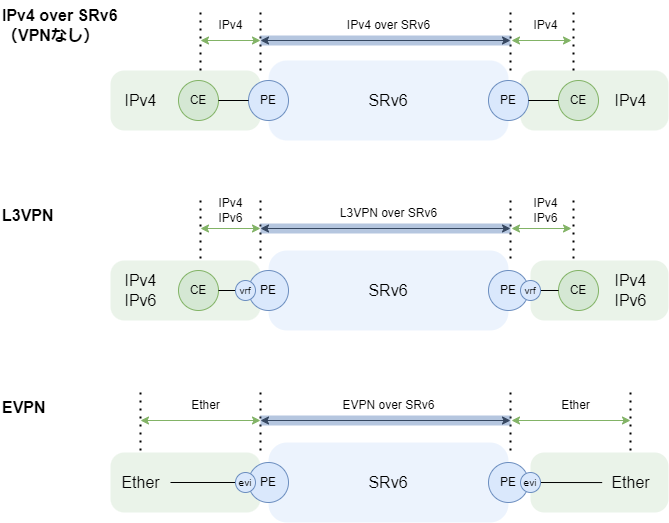

The diagram above was exported from draw.io. Its source (the exported page's mxGraphModel, read from the mxfile embedded in the PNG):
<mxGraphModel dx="901" dy="870" grid="1" gridSize="10" guides="1" tooltips="1" connect="1" arrows="1" fold="1" page="1" pageScale="1" pageWidth="827" pageHeight="1169" math="0" shadow="0">
  <root>
    <mxCell id="0" />
    <mxCell id="1" parent="0" />
    <mxCell id="154" value="" style="rounded=1;whiteSpace=wrap;html=1;arcSize=23;fillColor=#d5e8d4;strokeColor=none;opacity=50;" vertex="1" parent="1">
      <mxGeometry x="120" y="80" width="150" height="60" as="geometry" />
    </mxCell>
    <mxCell id="153" value="" style="rounded=1;whiteSpace=wrap;html=1;arcSize=23;fillColor=#d5e8d4;strokeColor=none;opacity=50;" vertex="1" parent="1">
      <mxGeometry x="530" y="80" width="148" height="60" as="geometry" />
    </mxCell>
    <mxCell id="142" value="SRv6" style="rounded=1;whiteSpace=wrap;html=1;arcSize=23;fillColor=#dae8fc;strokeColor=none;fontSize=16;opacity=50;" vertex="1" parent="1">
      <mxGeometry x="278" y="70" width="240" height="80" as="geometry" />
    </mxCell>
    <mxCell id="143" value="PE" style="ellipse;whiteSpace=wrap;html=1;aspect=fixed;fillColor=#dae8fc;strokeColor=#6c8ebf;" vertex="1" parent="1">
      <mxGeometry x="258" y="90" width="40" height="40" as="geometry" />
    </mxCell>
    <mxCell id="147" value="PE" style="ellipse;whiteSpace=wrap;html=1;aspect=fixed;fillColor=#dae8fc;strokeColor=#6c8ebf;" vertex="1" parent="1">
      <mxGeometry x="498" y="90" width="40" height="40" as="geometry" />
    </mxCell>
    <mxCell id="152" value="CE" style="ellipse;whiteSpace=wrap;html=1;aspect=fixed;fillColor=#d5e8d4;strokeColor=#82b366;" vertex="1" parent="1">
      <mxGeometry x="568" y="90" width="40" height="40" as="geometry" />
    </mxCell>
    <mxCell id="155" value="CE" style="ellipse;whiteSpace=wrap;html=1;aspect=fixed;fillColor=#d5e8d4;strokeColor=#82b366;" vertex="1" parent="1">
      <mxGeometry x="188" y="90" width="40" height="40" as="geometry" />
    </mxCell>
    <mxCell id="156" value="" style="endArrow=none;html=1;exitX=1;exitY=0.5;exitDx=0;exitDy=0;entryX=0;entryY=0.5;entryDx=0;entryDy=0;" edge="1" parent="1" source="155" target="143">
      <mxGeometry width="50" height="50" relative="1" as="geometry">
        <mxPoint x="358" y="110" as="sourcePoint" />
        <mxPoint x="408" y="60" as="targetPoint" />
      </mxGeometry>
    </mxCell>
    <mxCell id="157" value="" style="endArrow=none;html=1;exitX=1;exitY=0.5;exitDx=0;exitDy=0;entryX=0;entryY=0.5;entryDx=0;entryDy=0;" edge="1" parent="1" source="147" target="152">
      <mxGeometry width="50" height="50" relative="1" as="geometry">
        <mxPoint x="238" y="120" as="sourcePoint" />
        <mxPoint x="268" y="120" as="targetPoint" />
      </mxGeometry>
    </mxCell>
    <mxCell id="159" value="IPv4" style="text;html=1;align=center;verticalAlign=middle;resizable=0;points=[];autosize=1;strokeColor=none;fillColor=none;fontSize=16;" vertex="1" parent="1">
      <mxGeometry x="120" y="95" width="60" height="30" as="geometry" />
    </mxCell>
    <mxCell id="160" value="IPv4" style="text;html=1;align=center;verticalAlign=middle;resizable=0;points=[];autosize=1;strokeColor=none;fillColor=none;fontSize=16;" vertex="1" parent="1">
      <mxGeometry x="610" y="95" width="60" height="30" as="geometry" />
    </mxCell>
    <mxCell id="161" value="" style="endArrow=none;dashed=1;html=1;dashPattern=1 3;strokeWidth=2;fontSize=16;" edge="1" parent="1">
      <mxGeometry width="50" height="50" relative="1" as="geometry">
        <mxPoint x="270" y="80" as="sourcePoint" />
        <mxPoint x="270" y="20" as="targetPoint" />
      </mxGeometry>
    </mxCell>
    <mxCell id="162" value="" style="endArrow=none;dashed=1;html=1;dashPattern=1 3;strokeWidth=2;fontSize=16;" edge="1" parent="1">
      <mxGeometry width="50" height="50" relative="1" as="geometry">
        <mxPoint x="210" y="80" as="sourcePoint" />
        <mxPoint x="210" y="20" as="targetPoint" />
      </mxGeometry>
    </mxCell>
    <mxCell id="163" value="" style="endArrow=none;dashed=1;html=1;dashPattern=1 3;strokeWidth=2;fontSize=16;" edge="1" parent="1">
      <mxGeometry width="50" height="50" relative="1" as="geometry">
        <mxPoint x="520" y="80" as="sourcePoint" />
        <mxPoint x="520" y="20" as="targetPoint" />
      </mxGeometry>
    </mxCell>
    <mxCell id="164" value="" style="endArrow=none;dashed=1;html=1;dashPattern=1 3;strokeWidth=2;fontSize=16;" edge="1" parent="1">
      <mxGeometry width="50" height="50" relative="1" as="geometry">
        <mxPoint x="583" y="80" as="sourcePoint" />
        <mxPoint x="583" y="20" as="targetPoint" />
      </mxGeometry>
    </mxCell>
    <mxCell id="165" value="" style="endArrow=classic;startArrow=classic;html=1;fontSize=16;fillColor=#d5e8d4;strokeColor=#82b366;" edge="1" parent="1">
      <mxGeometry width="50" height="50" relative="1" as="geometry">
        <mxPoint x="210" y="50" as="sourcePoint" />
        <mxPoint x="270" y="50" as="targetPoint" />
      </mxGeometry>
    </mxCell>
    <mxCell id="166" value="" style="endArrow=classic;startArrow=classic;html=1;fontSize=16;fillColor=#d5e8d4;strokeColor=#82b366;" edge="1" parent="1">
      <mxGeometry width="50" height="50" relative="1" as="geometry">
        <mxPoint x="521" y="50" as="sourcePoint" />
        <mxPoint x="581" y="50" as="targetPoint" />
      </mxGeometry>
    </mxCell>
    <mxCell id="169" value="IPv4 over SRv6&lt;br&gt;（VPNなし）" style="text;html=1;align=left;verticalAlign=middle;resizable=0;points=[];autosize=1;strokeColor=none;fillColor=none;fontSize=16;fontStyle=1" vertex="1" parent="1">
      <mxGeometry x="10" y="10" width="140" height="50" as="geometry" />
    </mxCell>
    <mxCell id="170" value="L3VPN" style="text;html=1;align=left;verticalAlign=middle;resizable=0;points=[];autosize=1;strokeColor=none;fillColor=none;fontSize=16;fontStyle=1" vertex="1" parent="1">
      <mxGeometry x="10" y="210" width="80" height="30" as="geometry" />
    </mxCell>
    <mxCell id="171" value="" style="rounded=1;whiteSpace=wrap;html=1;arcSize=23;fillColor=#d5e8d4;strokeColor=none;opacity=50;" vertex="1" parent="1">
      <mxGeometry x="120" y="270" width="150" height="60" as="geometry" />
    </mxCell>
    <mxCell id="172" value="" style="rounded=1;whiteSpace=wrap;html=1;arcSize=23;fillColor=#d5e8d4;strokeColor=none;opacity=50;" vertex="1" parent="1">
      <mxGeometry x="540" y="270" width="138" height="60" as="geometry" />
    </mxCell>
    <mxCell id="173" value="SRv6" style="rounded=1;whiteSpace=wrap;html=1;arcSize=23;fillColor=#dae8fc;strokeColor=none;fontSize=16;opacity=50;" vertex="1" parent="1">
      <mxGeometry x="278" y="260" width="240" height="80" as="geometry" />
    </mxCell>
    <mxCell id="174" value="PE" style="ellipse;whiteSpace=wrap;html=1;aspect=fixed;fillColor=#dae8fc;strokeColor=#6c8ebf;" vertex="1" parent="1">
      <mxGeometry x="258" y="280" width="40" height="40" as="geometry" />
    </mxCell>
    <mxCell id="175" value="PE" style="ellipse;whiteSpace=wrap;html=1;aspect=fixed;fillColor=#dae8fc;strokeColor=#6c8ebf;" vertex="1" parent="1">
      <mxGeometry x="498" y="280" width="40" height="40" as="geometry" />
    </mxCell>
    <mxCell id="176" value="CE" style="ellipse;whiteSpace=wrap;html=1;aspect=fixed;fillColor=#d5e8d4;strokeColor=#82b366;" vertex="1" parent="1">
      <mxGeometry x="568" y="280" width="40" height="40" as="geometry" />
    </mxCell>
    <mxCell id="177" value="CE" style="ellipse;whiteSpace=wrap;html=1;aspect=fixed;fillColor=#d5e8d4;strokeColor=#82b366;" vertex="1" parent="1">
      <mxGeometry x="188" y="280" width="40" height="40" as="geometry" />
    </mxCell>
    <mxCell id="178" value="" style="endArrow=none;html=1;exitX=1;exitY=0.5;exitDx=0;exitDy=0;entryX=0;entryY=0.5;entryDx=0;entryDy=0;startArrow=none;" edge="1" source="195" target="174" parent="1">
      <mxGeometry width="50" height="50" relative="1" as="geometry">
        <mxPoint x="358" y="300" as="sourcePoint" />
        <mxPoint x="408" y="250" as="targetPoint" />
      </mxGeometry>
    </mxCell>
    <mxCell id="179" value="" style="endArrow=none;html=1;exitX=1;exitY=0.5;exitDx=0;exitDy=0;entryX=0;entryY=0.5;entryDx=0;entryDy=0;" edge="1" source="175" target="176" parent="1">
      <mxGeometry width="50" height="50" relative="1" as="geometry">
        <mxPoint x="238" y="310" as="sourcePoint" />
        <mxPoint x="268" y="310" as="targetPoint" />
      </mxGeometry>
    </mxCell>
    <mxCell id="180" value="IPv4&lt;br&gt;IPv6" style="text;html=1;align=center;verticalAlign=middle;resizable=0;points=[];autosize=1;strokeColor=none;fillColor=none;fontSize=16;" vertex="1" parent="1">
      <mxGeometry x="120" y="275" width="60" height="50" as="geometry" />
    </mxCell>
    <mxCell id="181" value="IPv4&lt;br&gt;IPv6" style="text;html=1;align=center;verticalAlign=middle;resizable=0;points=[];autosize=1;strokeColor=none;fillColor=none;fontSize=16;" vertex="1" parent="1">
      <mxGeometry x="610" y="275" width="60" height="50" as="geometry" />
    </mxCell>
    <mxCell id="190" value="" style="endArrow=classic;startArrow=classic;html=1;fontSize=16;" edge="1" parent="1">
      <mxGeometry width="50" height="50" relative="1" as="geometry">
        <mxPoint x="270" y="50" as="sourcePoint" />
        <mxPoint x="520" y="50" as="targetPoint" />
      </mxGeometry>
    </mxCell>
    <mxCell id="191" value="IPv4" style="text;html=1;align=center;verticalAlign=middle;resizable=0;points=[];autosize=1;strokeColor=none;fillColor=none;fontSize=12;" vertex="1" parent="1">
      <mxGeometry x="215" y="20" width="50" height="30" as="geometry" />
    </mxCell>
    <mxCell id="192" value="IPv4" style="text;html=1;align=center;verticalAlign=middle;resizable=0;points=[];autosize=1;strokeColor=none;fillColor=none;fontSize=12;" vertex="1" parent="1">
      <mxGeometry x="530" y="20" width="50" height="30" as="geometry" />
    </mxCell>
    <mxCell id="193" value="" style="endArrow=none;html=1;fontSize=12;strokeWidth=10;fillColor=#dae8fc;strokeColor=#6c8ebf;opacity=50;" edge="1" parent="1">
      <mxGeometry width="50" height="50" relative="1" as="geometry">
        <mxPoint x="270" y="50" as="sourcePoint" />
        <mxPoint x="520" y="50" as="targetPoint" />
      </mxGeometry>
    </mxCell>
    <mxCell id="194" value="IPv4 over SRv6" style="text;html=1;align=center;verticalAlign=middle;resizable=0;points=[];autosize=1;strokeColor=none;fillColor=none;fontSize=12;" vertex="1" parent="1">
      <mxGeometry x="343" y="20" width="110" height="30" as="geometry" />
    </mxCell>
    <mxCell id="196" value="" style="endArrow=none;html=1;exitX=1;exitY=0.5;exitDx=0;exitDy=0;entryX=0;entryY=0.5;entryDx=0;entryDy=0;" edge="1" parent="1" source="177" target="195">
      <mxGeometry width="50" height="50" relative="1" as="geometry">
        <mxPoint x="228" y="300" as="sourcePoint" />
        <mxPoint x="258" y="300" as="targetPoint" />
      </mxGeometry>
    </mxCell>
    <mxCell id="195" value="vrf" style="ellipse;whiteSpace=wrap;html=1;aspect=fixed;fillColor=#dae8fc;strokeColor=#6c8ebf;fontSize=10;" vertex="1" parent="1">
      <mxGeometry x="245" y="290" width="20" height="20" as="geometry" />
    </mxCell>
    <mxCell id="197" value="vrf" style="ellipse;whiteSpace=wrap;html=1;aspect=fixed;fillColor=#dae8fc;strokeColor=#6c8ebf;fontSize=10;" vertex="1" parent="1">
      <mxGeometry x="530" y="290" width="20" height="20" as="geometry" />
    </mxCell>
    <mxCell id="198" value="" style="endArrow=none;dashed=1;html=1;dashPattern=1 3;strokeWidth=2;fontSize=16;" edge="1" parent="1">
      <mxGeometry width="50" height="50" relative="1" as="geometry">
        <mxPoint x="270.0000000000001" y="268" as="sourcePoint" />
        <mxPoint x="270.0000000000001" y="208" as="targetPoint" />
      </mxGeometry>
    </mxCell>
    <mxCell id="199" value="" style="endArrow=none;dashed=1;html=1;dashPattern=1 3;strokeWidth=2;fontSize=16;" edge="1" parent="1">
      <mxGeometry width="50" height="50" relative="1" as="geometry">
        <mxPoint x="210.0000000000001" y="268" as="sourcePoint" />
        <mxPoint x="210.0000000000001" y="208" as="targetPoint" />
      </mxGeometry>
    </mxCell>
    <mxCell id="200" value="" style="endArrow=none;dashed=1;html=1;dashPattern=1 3;strokeWidth=2;fontSize=16;" edge="1" parent="1">
      <mxGeometry width="50" height="50" relative="1" as="geometry">
        <mxPoint x="520" y="268" as="sourcePoint" />
        <mxPoint x="520" y="208" as="targetPoint" />
      </mxGeometry>
    </mxCell>
    <mxCell id="201" value="" style="endArrow=none;dashed=1;html=1;dashPattern=1 3;strokeWidth=2;fontSize=16;" edge="1" parent="1">
      <mxGeometry width="50" height="50" relative="1" as="geometry">
        <mxPoint x="583" y="268" as="sourcePoint" />
        <mxPoint x="583" y="208" as="targetPoint" />
      </mxGeometry>
    </mxCell>
    <mxCell id="202" value="" style="endArrow=classic;startArrow=classic;html=1;fontSize=16;fillColor=#d5e8d4;strokeColor=#82b366;" edge="1" parent="1">
      <mxGeometry width="50" height="50" relative="1" as="geometry">
        <mxPoint x="210.0000000000001" y="238" as="sourcePoint" />
        <mxPoint x="270.0000000000001" y="238" as="targetPoint" />
      </mxGeometry>
    </mxCell>
    <mxCell id="203" value="" style="endArrow=classic;startArrow=classic;html=1;fontSize=16;fillColor=#d5e8d4;strokeColor=#82b366;" edge="1" parent="1">
      <mxGeometry width="50" height="50" relative="1" as="geometry">
        <mxPoint x="521" y="238" as="sourcePoint" />
        <mxPoint x="581" y="238" as="targetPoint" />
      </mxGeometry>
    </mxCell>
    <mxCell id="204" value="" style="endArrow=classic;startArrow=classic;html=1;fontSize=16;" edge="1" parent="1">
      <mxGeometry width="50" height="50" relative="1" as="geometry">
        <mxPoint x="270.0000000000001" y="238" as="sourcePoint" />
        <mxPoint x="520" y="238" as="targetPoint" />
      </mxGeometry>
    </mxCell>
    <mxCell id="205" value="IPv4&lt;br&gt;IPv6" style="text;html=1;align=center;verticalAlign=middle;resizable=0;points=[];autosize=1;strokeColor=none;fillColor=none;fontSize=12;" vertex="1" parent="1">
      <mxGeometry x="215" y="200" width="50" height="40" as="geometry" />
    </mxCell>
    <mxCell id="206" value="IPv4&lt;br&gt;IPv6" style="text;html=1;align=center;verticalAlign=middle;resizable=0;points=[];autosize=1;strokeColor=none;fillColor=none;fontSize=12;" vertex="1" parent="1">
      <mxGeometry x="530" y="200" width="50" height="40" as="geometry" />
    </mxCell>
    <mxCell id="207" value="" style="endArrow=none;html=1;fontSize=12;strokeWidth=10;fillColor=#dae8fc;strokeColor=#6c8ebf;opacity=50;" edge="1" parent="1">
      <mxGeometry width="50" height="50" relative="1" as="geometry">
        <mxPoint x="270.0000000000001" y="238" as="sourcePoint" />
        <mxPoint x="520" y="238" as="targetPoint" />
      </mxGeometry>
    </mxCell>
    <mxCell id="208" value="L3VPN over SRv6" style="text;html=1;align=center;verticalAlign=middle;resizable=0;points=[];autosize=1;strokeColor=none;fillColor=none;fontSize=12;" vertex="1" parent="1">
      <mxGeometry x="338" y="208" width="120" height="30" as="geometry" />
    </mxCell>
    <mxCell id="209" value="EVPN" style="text;html=1;align=left;verticalAlign=middle;resizable=0;points=[];autosize=1;strokeColor=none;fillColor=none;fontSize=16;fontStyle=1" vertex="1" parent="1">
      <mxGeometry x="10" y="402" width="70" height="30" as="geometry" />
    </mxCell>
    <mxCell id="210" value="" style="rounded=1;whiteSpace=wrap;html=1;arcSize=23;fillColor=#d5e8d4;strokeColor=none;opacity=50;" vertex="1" parent="1">
      <mxGeometry x="120" y="462" width="150" height="60" as="geometry" />
    </mxCell>
    <mxCell id="211" value="" style="rounded=1;whiteSpace=wrap;html=1;arcSize=23;fillColor=#d5e8d4;strokeColor=none;opacity=50;" vertex="1" parent="1">
      <mxGeometry x="540" y="462" width="138" height="60" as="geometry" />
    </mxCell>
    <mxCell id="212" value="SRv6" style="rounded=1;whiteSpace=wrap;html=1;arcSize=23;fillColor=#dae8fc;strokeColor=none;fontSize=16;opacity=50;" vertex="1" parent="1">
      <mxGeometry x="278" y="452" width="240" height="80" as="geometry" />
    </mxCell>
    <mxCell id="213" value="PE" style="ellipse;whiteSpace=wrap;html=1;aspect=fixed;fillColor=#dae8fc;strokeColor=#6c8ebf;" vertex="1" parent="1">
      <mxGeometry x="258" y="472" width="40" height="40" as="geometry" />
    </mxCell>
    <mxCell id="214" value="PE" style="ellipse;whiteSpace=wrap;html=1;aspect=fixed;fillColor=#dae8fc;strokeColor=#6c8ebf;" vertex="1" parent="1">
      <mxGeometry x="498" y="472" width="40" height="40" as="geometry" />
    </mxCell>
    <mxCell id="217" value="" style="endArrow=none;html=1;exitX=1;exitY=0.5;exitDx=0;exitDy=0;entryX=0;entryY=0.5;entryDx=0;entryDy=0;startArrow=none;" edge="1" source="222" target="213" parent="1">
      <mxGeometry width="50" height="50" relative="1" as="geometry">
        <mxPoint x="358" y="492" as="sourcePoint" />
        <mxPoint x="408" y="442" as="targetPoint" />
      </mxGeometry>
    </mxCell>
    <mxCell id="218" value="" style="endArrow=none;html=1;exitX=1;exitY=0.5;exitDx=0;exitDy=0;entryX=0.028;entryY=0.502;entryDx=0;entryDy=0;entryPerimeter=0;" edge="1" source="214" target="220" parent="1">
      <mxGeometry width="50" height="50" relative="1" as="geometry">
        <mxPoint x="238" y="502" as="sourcePoint" />
        <mxPoint x="568" y="492" as="targetPoint" />
      </mxGeometry>
    </mxCell>
    <mxCell id="219" value="Ether" style="text;html=1;align=center;verticalAlign=middle;resizable=0;points=[];autosize=1;strokeColor=none;fillColor=none;fontSize=16;" vertex="1" parent="1">
      <mxGeometry x="120" y="477" width="60" height="30" as="geometry" />
    </mxCell>
    <mxCell id="220" value="Ether" style="text;html=1;align=center;verticalAlign=middle;resizable=0;points=[];autosize=1;strokeColor=none;fillColor=none;fontSize=16;" vertex="1" parent="1">
      <mxGeometry x="610" y="477" width="60" height="30" as="geometry" />
    </mxCell>
    <mxCell id="221" value="" style="endArrow=none;html=1;entryX=0;entryY=0.5;entryDx=0;entryDy=0;" edge="1" source="219" target="222" parent="1">
      <mxGeometry width="50" height="50" relative="1" as="geometry">
        <mxPoint x="228" y="492" as="sourcePoint" />
        <mxPoint x="258" y="492" as="targetPoint" />
      </mxGeometry>
    </mxCell>
    <mxCell id="222" value="evi" style="ellipse;whiteSpace=wrap;html=1;aspect=fixed;fillColor=#dae8fc;strokeColor=#6c8ebf;fontSize=10;" vertex="1" parent="1">
      <mxGeometry x="245" y="482" width="20" height="20" as="geometry" />
    </mxCell>
    <mxCell id="223" value="evi" style="ellipse;whiteSpace=wrap;html=1;aspect=fixed;fillColor=#dae8fc;strokeColor=#6c8ebf;fontSize=10;" vertex="1" parent="1">
      <mxGeometry x="530" y="482" width="20" height="20" as="geometry" />
    </mxCell>
    <mxCell id="224" value="" style="endArrow=none;dashed=1;html=1;dashPattern=1 3;strokeWidth=2;fontSize=16;" edge="1" parent="1">
      <mxGeometry width="50" height="50" relative="1" as="geometry">
        <mxPoint x="270.0000000000001" y="460" as="sourcePoint" />
        <mxPoint x="270.0000000000001" y="400" as="targetPoint" />
      </mxGeometry>
    </mxCell>
    <mxCell id="225" value="" style="endArrow=none;dashed=1;html=1;dashPattern=1 3;strokeWidth=2;fontSize=16;" edge="1" parent="1">
      <mxGeometry width="50" height="50" relative="1" as="geometry">
        <mxPoint x="150.0000000000001" y="460" as="sourcePoint" />
        <mxPoint x="150.0000000000001" y="400" as="targetPoint" />
      </mxGeometry>
    </mxCell>
    <mxCell id="226" value="" style="endArrow=none;dashed=1;html=1;dashPattern=1 3;strokeWidth=2;fontSize=16;" edge="1" parent="1">
      <mxGeometry width="50" height="50" relative="1" as="geometry">
        <mxPoint x="520" y="460" as="sourcePoint" />
        <mxPoint x="520" y="400" as="targetPoint" />
      </mxGeometry>
    </mxCell>
    <mxCell id="227" value="" style="endArrow=none;dashed=1;html=1;dashPattern=1 3;strokeWidth=2;fontSize=16;" edge="1" parent="1">
      <mxGeometry width="50" height="50" relative="1" as="geometry">
        <mxPoint x="640" y="460" as="sourcePoint" />
        <mxPoint x="640" y="400" as="targetPoint" />
      </mxGeometry>
    </mxCell>
    <mxCell id="228" value="" style="endArrow=classic;startArrow=classic;html=1;fontSize=16;fillColor=#d5e8d4;strokeColor=#82b366;" edge="1" parent="1">
      <mxGeometry width="50" height="50" relative="1" as="geometry">
        <mxPoint x="150" y="430" as="sourcePoint" />
        <mxPoint x="270.0000000000001" y="430" as="targetPoint" />
      </mxGeometry>
    </mxCell>
    <mxCell id="229" value="" style="endArrow=classic;startArrow=classic;html=1;fontSize=16;fillColor=#d5e8d4;strokeColor=#82b366;" edge="1" parent="1">
      <mxGeometry width="50" height="50" relative="1" as="geometry">
        <mxPoint x="521" y="430" as="sourcePoint" />
        <mxPoint x="640" y="430" as="targetPoint" />
      </mxGeometry>
    </mxCell>
    <mxCell id="230" value="" style="endArrow=classic;startArrow=classic;html=1;fontSize=16;" edge="1" parent="1">
      <mxGeometry width="50" height="50" relative="1" as="geometry">
        <mxPoint x="270.0000000000001" y="430" as="sourcePoint" />
        <mxPoint x="520" y="430" as="targetPoint" />
      </mxGeometry>
    </mxCell>
    <mxCell id="231" value="Ether" style="text;html=1;align=center;verticalAlign=middle;resizable=0;points=[];autosize=1;strokeColor=none;fillColor=none;fontSize=12;" vertex="1" parent="1">
      <mxGeometry x="190" y="400" width="50" height="30" as="geometry" />
    </mxCell>
    <mxCell id="232" value="Ether" style="text;html=1;align=center;verticalAlign=middle;resizable=0;points=[];autosize=1;strokeColor=none;fillColor=none;fontSize=12;" vertex="1" parent="1">
      <mxGeometry x="560" y="400" width="50" height="30" as="geometry" />
    </mxCell>
    <mxCell id="233" value="" style="endArrow=none;html=1;fontSize=12;strokeWidth=10;fillColor=#dae8fc;strokeColor=#6c8ebf;opacity=50;" edge="1" parent="1">
      <mxGeometry width="50" height="50" relative="1" as="geometry">
        <mxPoint x="270.0000000000001" y="430" as="sourcePoint" />
        <mxPoint x="520" y="430" as="targetPoint" />
      </mxGeometry>
    </mxCell>
    <mxCell id="234" value="EVPN over SRv6" style="text;html=1;align=center;verticalAlign=middle;resizable=0;points=[];autosize=1;strokeColor=none;fillColor=none;fontSize=12;" vertex="1" parent="1">
      <mxGeometry x="338" y="400" width="120" height="30" as="geometry" />
    </mxCell>
  </root>
</mxGraphModel>